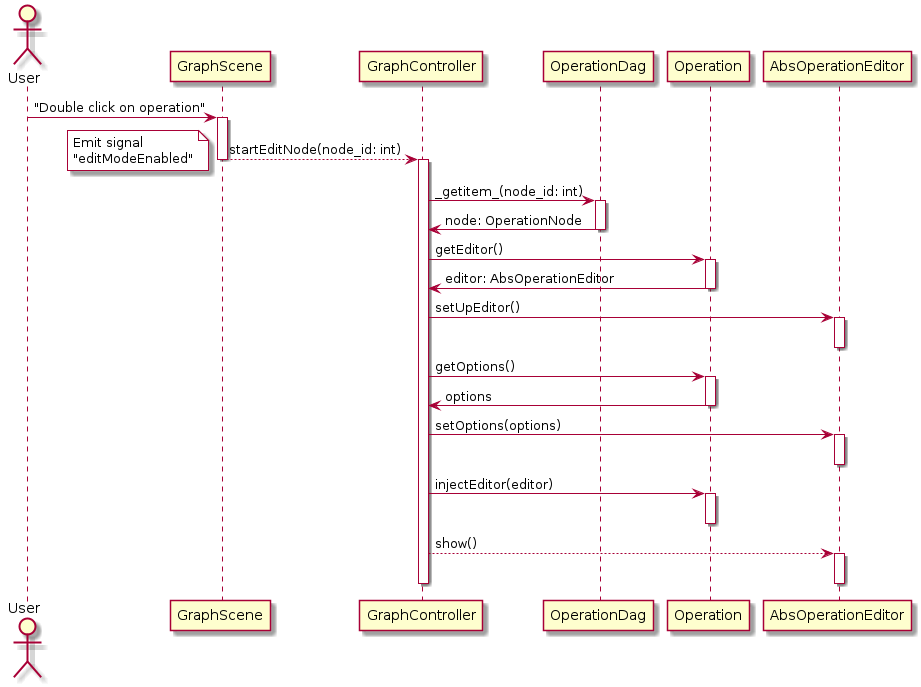

The diagram above was rendered by PlantUML. Its source (embedded in the PNG):
@startuml operation_config
actor User

User -> GraphScene: "Double click on operation"
activate GraphScene
GraphScene --> GraphController: startEditNode(node_id: int)
note left #White
Emit signal 
"editModeEnabled"
endnote
deactivate GraphScene
activate GraphController
GraphController -> OperationDag: _getitem_(node_id: int)
activate OperationDag
GraphController <- OperationDag: node: OperationNode
deactivate OperationDag
GraphController -> Operation: getEditor()
activate Operation
Operation -> GraphController: editor: AbsOperationEditor
deactivate Operation
GraphController -> AbsOperationEditor: setUpEditor()
activate AbsOperationEditor
deactivate AbsOperationEditor
GraphController -> Operation: getOptions()
activate Operation
GraphController <- Operation: options
deactivate Operation
GraphController -> AbsOperationEditor: setOptions(options)
activate AbsOperationEditor
deactivate AbsOperationEditor
GraphController -> Operation: injectEditor(editor)
activate Operation
deactivate Operation
GraphController --> AbsOperationEditor: show()
activate AbsOperationEditor
deactivate AbsOperationEditor
deactivate GraphController
@enduml